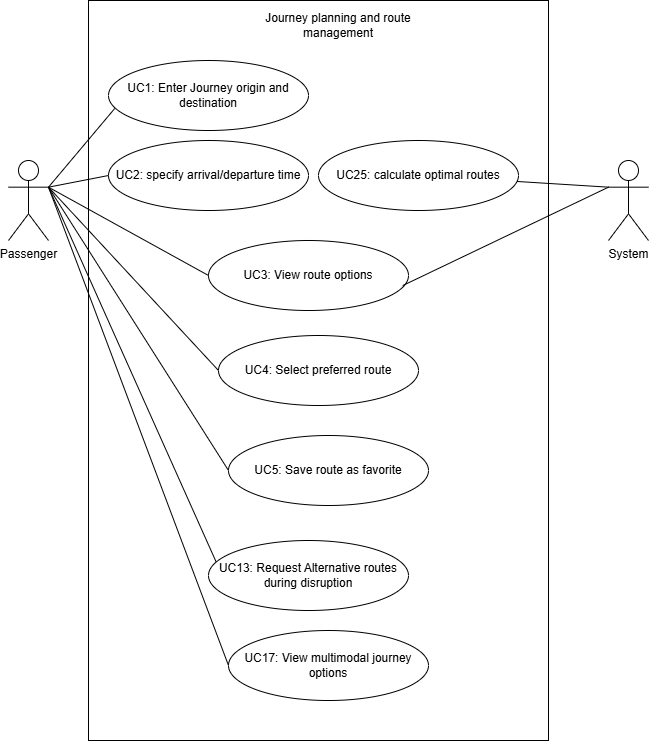

The diagram above was exported from draw.io. Its source (the exported page's mxGraphModel, read from the mxfile embedded in the PNG):
<mxGraphModel dx="740" dy="1663" grid="1" gridSize="10" guides="1" tooltips="1" connect="1" arrows="1" fold="1" page="1" pageScale="1" pageWidth="850" pageHeight="1100" background="#ffffff" math="0" shadow="0">
  <root>
    <mxCell id="0" />
    <mxCell id="1" parent="0" />
    <mxCell id="vPynoBsWz7UGcfHFeEnQ-2" value="" style="rounded=0;whiteSpace=wrap;html=1;" vertex="1" parent="1">
      <mxGeometry x="120" y="80" width="460" height="740" as="geometry" />
    </mxCell>
    <mxCell id="vPynoBsWz7UGcfHFeEnQ-17" style="edgeStyle=none;shape=connector;rounded=0;orthogonalLoop=1;jettySize=auto;html=1;exitX=1;exitY=0.3333333333333333;exitDx=0;exitDy=0;exitPerimeter=0;entryX=0;entryY=0.5;entryDx=0;entryDy=0;strokeColor=default;align=center;verticalAlign=middle;fontFamily=Helvetica;fontSize=11;fontColor=default;labelBackgroundColor=default;startFill=0;endArrow=none;" edge="1" parent="1" source="vPynoBsWz7UGcfHFeEnQ-1" target="vPynoBsWz7UGcfHFeEnQ-8">
      <mxGeometry relative="1" as="geometry" />
    </mxCell>
    <mxCell id="vPynoBsWz7UGcfHFeEnQ-18" style="edgeStyle=none;shape=connector;rounded=0;orthogonalLoop=1;jettySize=auto;html=1;exitX=1;exitY=0.3333333333333333;exitDx=0;exitDy=0;exitPerimeter=0;entryX=0;entryY=0.5;entryDx=0;entryDy=0;strokeColor=default;align=center;verticalAlign=middle;fontFamily=Helvetica;fontSize=11;fontColor=default;labelBackgroundColor=default;startFill=0;endArrow=none;" edge="1" parent="1" source="vPynoBsWz7UGcfHFeEnQ-1" target="vPynoBsWz7UGcfHFeEnQ-9">
      <mxGeometry relative="1" as="geometry" />
    </mxCell>
    <mxCell id="vPynoBsWz7UGcfHFeEnQ-20" style="edgeStyle=none;shape=connector;rounded=0;orthogonalLoop=1;jettySize=auto;html=1;exitX=1;exitY=0.3333333333333333;exitDx=0;exitDy=0;exitPerimeter=0;entryX=0;entryY=0.5;entryDx=0;entryDy=0;strokeColor=default;align=center;verticalAlign=middle;fontFamily=Helvetica;fontSize=11;fontColor=default;labelBackgroundColor=default;startFill=0;endArrow=none;" edge="1" parent="1" source="vPynoBsWz7UGcfHFeEnQ-1" target="vPynoBsWz7UGcfHFeEnQ-10">
      <mxGeometry relative="1" as="geometry" />
    </mxCell>
    <mxCell id="vPynoBsWz7UGcfHFeEnQ-1" value="Passenger" style="shape=umlActor;verticalLabelPosition=bottom;verticalAlign=top;html=1;outlineConnect=0;" vertex="1" parent="1">
      <mxGeometry x="40" y="240" width="40" height="80" as="geometry" />
    </mxCell>
    <mxCell id="vPynoBsWz7UGcfHFeEnQ-3" value="Journey planning and route management" style="text;html=1;align=center;verticalAlign=middle;whiteSpace=wrap;rounded=0;" vertex="1" parent="1">
      <mxGeometry x="270" y="80" width="200" height="50" as="geometry" />
    </mxCell>
    <mxCell id="vPynoBsWz7UGcfHFeEnQ-4" value="UC13: Request Alternative routes during disruption" style="ellipse;whiteSpace=wrap;html=1;" vertex="1" parent="1">
      <mxGeometry x="240" y="620" width="200" height="70" as="geometry" />
    </mxCell>
    <mxCell id="vPynoBsWz7UGcfHFeEnQ-5" value="UC1: Enter Journey origin and destination" style="ellipse;whiteSpace=wrap;html=1;" vertex="1" parent="1">
      <mxGeometry x="140" y="140" width="200" height="70" as="geometry" />
    </mxCell>
    <mxCell id="vPynoBsWz7UGcfHFeEnQ-6" value="UC2: specify arrival/departure time" style="ellipse;whiteSpace=wrap;html=1;" vertex="1" parent="1">
      <mxGeometry x="140" y="220" width="200" height="70" as="geometry" />
    </mxCell>
    <mxCell id="vPynoBsWz7UGcfHFeEnQ-7" value="UC3: View route options" style="ellipse;whiteSpace=wrap;html=1;" vertex="1" parent="1">
      <mxGeometry x="240" y="320" width="200" height="70" as="geometry" />
    </mxCell>
    <mxCell id="vPynoBsWz7UGcfHFeEnQ-8" value="UC4: Select preferred route" style="ellipse;whiteSpace=wrap;html=1;" vertex="1" parent="1">
      <mxGeometry x="250" y="415" width="200" height="70" as="geometry" />
    </mxCell>
    <mxCell id="vPynoBsWz7UGcfHFeEnQ-9" value="UC5: Save route as favorite" style="ellipse;whiteSpace=wrap;html=1;" vertex="1" parent="1">
      <mxGeometry x="260" y="515" width="200" height="70" as="geometry" />
    </mxCell>
    <mxCell id="vPynoBsWz7UGcfHFeEnQ-10" value="UC17: View multimodal journey options" style="ellipse;whiteSpace=wrap;html=1;" vertex="1" parent="1">
      <mxGeometry x="260" y="710" width="200" height="70" as="geometry" />
    </mxCell>
    <mxCell id="vPynoBsWz7UGcfHFeEnQ-12" value="UC25: calculate optimal routes" style="ellipse;whiteSpace=wrap;html=1;" vertex="1" parent="1">
      <mxGeometry x="350" y="220" width="200" height="70" as="geometry" />
    </mxCell>
    <mxCell id="vPynoBsWz7UGcfHFeEnQ-21" style="edgeStyle=none;shape=connector;rounded=0;orthogonalLoop=1;jettySize=auto;html=1;exitX=0;exitY=0.3333333333333333;exitDx=0;exitDy=0;exitPerimeter=0;strokeColor=default;align=center;verticalAlign=middle;fontFamily=Helvetica;fontSize=11;fontColor=default;labelBackgroundColor=default;startFill=0;endArrow=none;" edge="1" parent="1" source="vPynoBsWz7UGcfHFeEnQ-13" target="vPynoBsWz7UGcfHFeEnQ-12">
      <mxGeometry relative="1" as="geometry" />
    </mxCell>
    <mxCell id="vPynoBsWz7UGcfHFeEnQ-13" value="System" style="shape=umlActor;verticalLabelPosition=bottom;verticalAlign=top;html=1;outlineConnect=0;" vertex="1" parent="1">
      <mxGeometry x="640" y="240" width="40" height="80" as="geometry" />
    </mxCell>
    <mxCell id="vPynoBsWz7UGcfHFeEnQ-14" style="rounded=0;orthogonalLoop=1;jettySize=auto;html=1;exitX=1;exitY=0.3333333333333333;exitDx=0;exitDy=0;exitPerimeter=0;entryX=0.031;entryY=0.686;entryDx=0;entryDy=0;entryPerimeter=0;endArrow=none;startFill=0;" edge="1" parent="1" source="vPynoBsWz7UGcfHFeEnQ-1" target="vPynoBsWz7UGcfHFeEnQ-5">
      <mxGeometry relative="1" as="geometry" />
    </mxCell>
    <mxCell id="vPynoBsWz7UGcfHFeEnQ-16" style="edgeStyle=none;shape=connector;rounded=0;orthogonalLoop=1;jettySize=auto;html=1;exitX=1;exitY=0.3333333333333333;exitDx=0;exitDy=0;exitPerimeter=0;entryX=0;entryY=0.5;entryDx=0;entryDy=0;strokeColor=default;align=center;verticalAlign=middle;fontFamily=Helvetica;fontSize=11;fontColor=default;labelBackgroundColor=default;startFill=0;endArrow=none;" edge="1" parent="1" source="vPynoBsWz7UGcfHFeEnQ-1" target="vPynoBsWz7UGcfHFeEnQ-7">
      <mxGeometry relative="1" as="geometry" />
    </mxCell>
    <mxCell id="vPynoBsWz7UGcfHFeEnQ-15" style="edgeStyle=none;shape=connector;rounded=0;orthogonalLoop=1;jettySize=auto;html=1;exitX=1;exitY=0.3333333333333333;exitDx=0;exitDy=0;exitPerimeter=0;entryX=0;entryY=0.5;entryDx=0;entryDy=0;strokeColor=default;align=center;verticalAlign=middle;fontFamily=Helvetica;fontSize=11;fontColor=default;labelBackgroundColor=default;startFill=0;endArrow=none;" edge="1" parent="1" source="vPynoBsWz7UGcfHFeEnQ-1" target="vPynoBsWz7UGcfHFeEnQ-6">
      <mxGeometry relative="1" as="geometry" />
    </mxCell>
    <mxCell id="vPynoBsWz7UGcfHFeEnQ-19" style="edgeStyle=none;shape=connector;rounded=0;orthogonalLoop=1;jettySize=auto;html=1;exitX=1;exitY=0.3333333333333333;exitDx=0;exitDy=0;exitPerimeter=0;entryX=0.038;entryY=0.305;entryDx=0;entryDy=0;entryPerimeter=0;strokeColor=default;align=center;verticalAlign=middle;fontFamily=Helvetica;fontSize=11;fontColor=default;labelBackgroundColor=default;startFill=0;endArrow=none;" edge="1" parent="1" source="vPynoBsWz7UGcfHFeEnQ-1" target="vPynoBsWz7UGcfHFeEnQ-4">
      <mxGeometry relative="1" as="geometry" />
    </mxCell>
    <mxCell id="vPynoBsWz7UGcfHFeEnQ-22" style="edgeStyle=none;shape=connector;rounded=0;orthogonalLoop=1;jettySize=auto;html=1;exitX=0;exitY=0.3333333333333333;exitDx=0;exitDy=0;exitPerimeter=0;entryX=0.971;entryY=0.644;entryDx=0;entryDy=0;entryPerimeter=0;strokeColor=default;align=center;verticalAlign=middle;fontFamily=Helvetica;fontSize=11;fontColor=default;labelBackgroundColor=default;startFill=0;endArrow=none;" edge="1" parent="1" source="vPynoBsWz7UGcfHFeEnQ-13" target="vPynoBsWz7UGcfHFeEnQ-7">
      <mxGeometry relative="1" as="geometry" />
    </mxCell>
  </root>
</mxGraphModel>